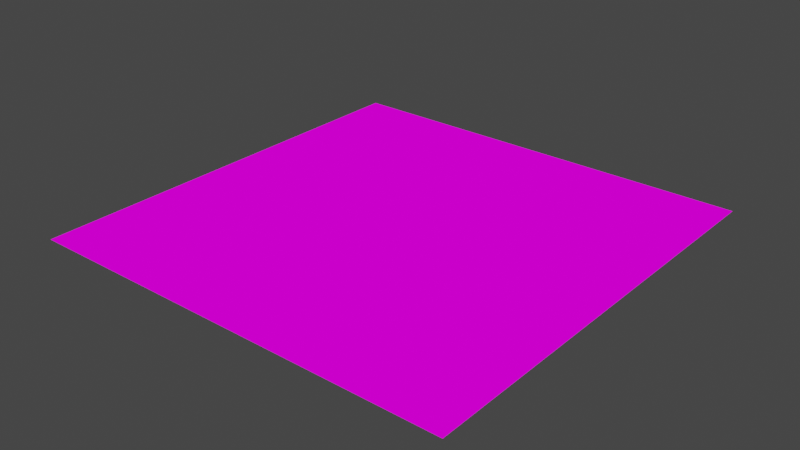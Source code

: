 # Source: castle_interior_floor_a.blend  (saved by Blender 3.1.7; exported with 4.5.12 LTS)
import bpy
from mathutils import Matrix  # noqa: F401  (used for matrix-valued properties, if any)

bpy.ops.wm.read_factory_settings(use_empty=True)
scene = bpy.context.scene
scene.name = 'Scene'

# ---- collections
col_collection = bpy.data.collections.new('Collection'); scene.collection.children.link(col_collection)

# ---- images (referenced by path relative to the original .blend; pixels are not part of the script)
import os
ASSET_DIR = os.environ.get("B2B_ASSET_DIR", "")  # directory of the original .blend (textures are referenced by path, not embedded)
HERE = os.path.dirname(os.path.abspath(__file__))  # packed textures are extracted next to this script under _unpacked/

def load_image(name, relpath, width, height, colorspace="sRGB"):
    """Load a texture the original file referenced (path relative to the .blend, or extracted next to this script)."""
    p = next((c for c in (os.path.join(HERE, relpath), os.path.join(ASSET_DIR, relpath)) if relpath and os.path.exists(c)), "")
    if p:
        img = bpy.data.images.load(p, check_existing=True)
        img.name = name
    else:  # same state as the original file: an image datablock whose file is absent (Cycles renders it pink)
        img = bpy.data.images.new(name, width, height)
        img.source = "FILE"
        img.filepath = "//" + (relpath or name)
    img.colorspace_settings.name = colorspace
    return img
img_castle_interior_wall_albedo = load_image('castle_interior_wall_albedo', 'castle_interior_wall_albedo.png', 1024, 1024, 'sRGB')
img_castle_interior_wall_normal_map_png = load_image('castle_interior_wall_normal_map.png', 'castle_interior_wall_normal_map.png', 1024, 1024, 'sRGB')

# ---- materials (node trees are filled in below, after node groups)
mat_castle_interior_wall = bpy.data.materials.new('castle_interior_wall')
mat_castle_interior_wall.alpha_threshold = 0.0
mat_castle_interior_wall.use_transparent_shadow = False
mat_castle_interior_wall.line_color = (0.0, 0.0, 0.0, 1.0)

# ---- material node trees
mat_castle_interior_wall.use_nodes = True; mat_castle_interior_wall.node_tree.nodes.clear()
_N = mat_castle_interior_wall.node_tree.nodes; _L = mat_castle_interior_wall.node_tree.links
n0 = _N.new('ShaderNodeOutputMaterial'); n0.name = 'Material Output'; n0.location = (300, 300)
n1 = _N.new('ShaderNodeBsdfPrincipled'); n1.name = 'Principled BSDF'; n1.location = (10, 300)
n1.distribution = 'GGX'
n1.subsurface_method = 'RANDOM_WALK_SKIN'
n1.inputs[2].default_value = 0.8819
n1.inputs[3].default_value = 1.45
n1.inputs[13].default_value = 0.0
n1.inputs[27].default_value = (0.0, 0.0, 0.0, 1.0)
n1.inputs[28].default_value = 1.0
n2 = _N.new('ShaderNodeTexImage'); n2.name = 'Image Texture'; n2.location = (-280, 280)
n2.image = img_castle_interior_wall_albedo
n2.interpolation = 'Closest'
n3 = _N.new('ShaderNodeNormalMap'); n3.name = 'Normal Map'; n3.location = (-190, -160)
n4 = _N.new('ShaderNodeTexImage'); n4.name = 'Image Texture.001'; n4.location = (-480, -200)
n4.image = img_castle_interior_wall_normal_map_png
_L.new(n1.outputs[0], n0.inputs[0])
_L.new(n2.outputs[0], n1.inputs[0])
_L.new(n3.outputs[0], n1.inputs[5])
_L.new(n4.outputs[0], n3.inputs[1])
n0.is_active_output = True

# ---- world
world_world = bpy.data.worlds.new('World'); scene.world = world_world
world_world.use_nodes = True; world_world.node_tree.nodes.clear()
_N = world_world.node_tree.nodes; _L = world_world.node_tree.links
n0 = _N.new('ShaderNodeOutputWorld'); n0.name = 'World Output'; n0.location = (300, 300)
n1 = _N.new('ShaderNodeBackground'); n1.name = 'Background'; n1.location = (10, 300)
n1.inputs[0].default_value = (0.05088, 0.05088, 0.05088, 1.0)
_L.new(n1.outputs[0], n0.inputs[0])
n0.is_active_output = True
world_world.color = (0.05088, 0.05088, 0.05088)
world_world.use_sun_shadow = False
world_world.sun_shadow_jitter_overblur = 0.0

# ---- meshes
me_cube = bpy.data.meshes.new('Cube')
me_cube.from_pydata([(1.0, 1.0, -1.0), (1.0, -1.0, -1.0), (-1.0, 1.0, -1.0), (-1.0, -1.0, -1.0)], [], [(0, 2, 3, 1)])
_uv = me_cube.uv_layers.new(name='UVMap')
_uv.uv.foreach_set('vector', [0.3281, 0.6641, 0.007812, 0.6641, 0.007812, 0.3555, 0.3281, 0.3555])
me_cube.materials.append(mat_castle_interior_wall)
me_cube.use_remesh_preserve_volume = False
me_cube.use_remesh_preserve_attributes = False
me_cube.use_mirror_vertex_groups = False
me_cube.update()

# ---- objects
ob_wall2 = bpy.data.objects.new('wall2', me_cube)

# ---- transforms, parenting, visibility, modifiers, constraints
ob_wall2.location = (0.0, 0.0, 0.0)
ob_wall2.lock_rotations_4d = False
ob_wall2.empty_display_type = 'ARROWS'
ob_wall2.lineart.crease_threshold = 0.0

# ---- collection membership
col_collection.objects.link(ob_wall2)

# ---- scene / render settings (as saved in the file)
scene.frame_start = 1; scene.frame_end = 250; scene.frame_set(1)
scene.render.engine = 'BLENDER_EEVEE_NEXT'
scene.cycles.sampling_pattern = 'TABULATED_SOBOL'
scene.cycles.use_light_tree = False
scene.view_settings.view_transform = 'Filmic'
bpy.context.view_layer.update()

# ---- added for rendering (the .blend has no active camera and no usable light): camera, sun
cam_auto = bpy.data.cameras.new('AutoCamera')
cam_auto.lens = 50.0
cam_auto.sensor_width = 36.0
cam_auto.clip_end = 1000.0
ob_auto_camera = bpy.data.objects.new('AutoCamera', cam_auto)
scene.collection.objects.link(ob_auto_camera)
ob_auto_camera.location = (2.61693, -3.14032, 1.09354)
ob_auto_camera.rotation_euler = (1.09748, -7.21219e-08, 0.694738)
scene.camera = ob_auto_camera
light_auto_sun = bpy.data.lights.new('AutoSun', 'SUN')
light_auto_sun.energy = 3.0
light_auto_sun.angle = 0.0523599
ob_auto_sun = bpy.data.objects.new('AutoSun', light_auto_sun)
scene.collection.objects.link(ob_auto_sun)
ob_auto_sun.rotation_euler = (0.872665, 0.174533, 0.523599)
bpy.context.view_layer.update()
